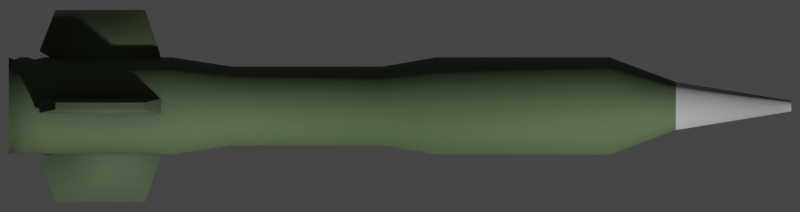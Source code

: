 # Source: Of45.blend  (saved by Blender 2.93.20; exported with 4.5.12 LTS)
import bpy
from mathutils import Matrix  # noqa: F401  (used for matrix-valued properties, if any)

bpy.ops.wm.read_factory_settings(use_empty=True)
scene = bpy.context.scene
scene.name = 'Scene'

# ---- collections
col_collection = bpy.data.collections.new('Collection'); scene.collection.children.link(col_collection)

# ---- materials (node trees are filled in below, after node groups)
mat_main = bpy.data.materials.new('Main')
mat_white = bpy.data.materials.new('White')

# ---- node groups
ng_mk48_shader = bpy.data.node_groups.new('Mk48 Shader', 'ShaderNodeTree')
_s = ng_mk48_shader.interface.new_socket(name='BSDF', in_out='OUTPUT', socket_type='NodeSocketShader')
_s = ng_mk48_shader.interface.new_socket(name='Color', in_out='INPUT', socket_type='NodeSocketColor')
_s.default_value = (0.2529, 0.2529, 0.2529, 1.0)
_s = ng_mk48_shader.interface.new_socket(name='Roughness', in_out='INPUT', socket_type='NodeSocketFloat')
_s.subtype = 'FACTOR'
_s.default_value = 0.5
_s.min_value = 0.0
_s.max_value = 1.0
_s = ng_mk48_shader.interface.new_socket(name='Metallic', in_out='INPUT', socket_type='NodeSocketFloat')
_s.subtype = 'FACTOR'
_s.default_value = 1.0
_s.min_value = 0.0
_s.max_value = 1.0
_N = ng_mk48_shader.nodes; _L = ng_mk48_shader.links
n0 = _N.new('NodeGroupOutput'); n0.name = 'Group Output'; n0.location = (421, 0)
n1 = _N.new('ShaderNodeBsdfPrincipled'); n1.name = 'Principled BSDF'; n1.location = (131, 46)
n1.distribution = 'GGX'
n1.subsurface_method = 'BURLEY'
n1.inputs[3].default_value = 1.45
n1.inputs[27].default_value = (0.0, 0.0, 0.0, 1.0)
n1.inputs[28].default_value = 1.0
n2 = _N.new('ShaderNodeAmbientOcclusion'); n2.name = 'Ambient Occlusion'; n2.location = (-85, 128)
n2.samples = 8
n3 = _N.new('ShaderNodeBevel'); n3.name = 'Bevel'; n3.location = (-265, -248)
n3.inputs[0].default_value = 0.1
n4 = _N.new('NodeGroupInput'); n4.name = 'Mk48 Shader'; n4.location = (-468, -27)
n5 = _N.new('ShaderNodeNewGeometry'); n5.name = 'Geometry'; n5.location = (-875, -245)
n6 = _N.new('ShaderNodeBump'); n6.name = 'Bump'; n6.location = (-470, -299)
n6.inputs[0].default_value = 0.01
n6.inputs[1].default_value = 1.0
n6.inputs[2].default_value = 1.0
n7 = _N.new('ShaderNodeTexNoise'); n7.name = 'Noise Texture'; n7.location = (-671, -234)
n7.inputs[2].default_value = 2.0
_L.new(n1.outputs[0], n0.inputs[0])
_L.new(n2.outputs[0], n1.inputs[0])
_L.new(n4.outputs[0], n2.inputs[0])
_L.new(n4.outputs[1], n1.inputs[2])
_L.new(n4.outputs[2], n1.inputs[1])
_L.new(n3.outputs[0], n2.inputs[2])
_L.new(n5.outputs[0], n7.inputs[0])
_L.new(n7.outputs[0], n6.inputs[3])
_L.new(n6.outputs[0], n3.inputs[1])
_L.new(n3.outputs[0], n1.inputs[5])
n0.is_active_output = True
ng_auto_smooth = bpy.data.node_groups.new('Auto Smooth', 'GeometryNodeTree')
_s = ng_auto_smooth.interface.new_socket(name='Geometry', in_out='OUTPUT', socket_type='NodeSocketGeometry')
_s = ng_auto_smooth.interface.new_socket(name='Geometry', in_out='INPUT', socket_type='NodeSocketGeometry')
_s = ng_auto_smooth.interface.new_socket(name='Angle', in_out='INPUT', socket_type='NodeSocketFloat')
_s.subtype = 'ANGLE'
_s.min_value = 0.0
_s.max_value = 3.142
ng_auto_smooth.is_modifier = True
_N = ng_auto_smooth.nodes; _L = ng_auto_smooth.links
n0 = _N.new('NodeGroupOutput'); n0.name = 'Group Output'; n0.location = (480, -100)
n1 = _N.new('NodeGroupInput'); n1.name = 'Group Input'; n1.location = (-420, -300)
n2 = _N.new('NodeGroupInput'); n2.name = 'Group Input.001'; n2.location = (-60, -100)
n3 = _N.new('GeometryNodeSetShadeSmooth'); n3.name = 'Set Shade Smooth'; n3.location = (120, -100)
n3.domain = 'EDGE'
n4 = _N.new('GeometryNodeSetShadeSmooth'); n4.name = 'Set Shade Smooth.001'; n4.location = (300, -100)
n5 = _N.new('GeometryNodeInputMeshEdgeAngle'); n5.name = 'Edge Angle'; n5.location = (-420, -220)
n6 = _N.new('GeometryNodeInputEdgeSmooth'); n6.name = 'Is Edge Smooth'; n6.location = (-60, -160)
n7 = _N.new('GeometryNodeInputShadeSmooth'); n7.name = 'Is Face Smooth'; n7.location = (-240, -340)
n8 = _N.new('FunctionNodeBooleanMath'); n8.name = 'Boolean Math'; n8.location = (-60, -220)
n9 = _N.new('FunctionNodeCompare'); n9.name = 'Compare'; n9.location = (-240, -180)
n9.operation = 'LESS_EQUAL'
_L.new(n5.outputs[0], n9.inputs[0])
_L.new(n4.outputs[0], n0.inputs[0])
_L.new(n1.outputs[1], n9.inputs[1])
_L.new(n9.outputs[0], n8.inputs[0])
_L.new(n7.outputs[0], n8.inputs[1])
_L.new(n2.outputs[0], n3.inputs[0])
_L.new(n6.outputs[0], n3.inputs[1])
_L.new(n3.outputs[0], n4.inputs[0])
_L.new(n8.outputs[0], n3.inputs[2])
n0.is_active_output = True

# ---- material node trees
mat_main.use_nodes = True; mat_main.node_tree.nodes.clear()
_N = mat_main.node_tree.nodes; _L = mat_main.node_tree.links
n0 = _N.new('ShaderNodeOutputMaterial'); n0.name = 'Material Output'; n0.location = (300, 300)
n1 = _N.new('ShaderNodeGroup'); n1.name = 'Mk48 Shader'; n1.location = (-18, 321)
n1.label = 'Mk48 Shader'
n1.node_tree = ng_mk48_shader
n1.inputs[0].default_value = (0.07247, 0.1107, 0.05044, 1.0)
n1.inputs[1].default_value = 0.7
n1.inputs[2].default_value = 0.0
_L.new(n1.outputs[0], n0.inputs[0])
n0.is_active_output = True
mat_white.use_nodes = True; mat_white.node_tree.nodes.clear()
_N = mat_white.node_tree.nodes; _L = mat_white.node_tree.links
n0 = _N.new('ShaderNodeOutputMaterial'); n0.name = 'Material Output'; n0.location = (300, 300)
n1 = _N.new('ShaderNodeGroup'); n1.name = 'Mk48 Shader'; n1.location = (-18, 321)
n1.label = 'Mk48 Shader'
n1.node_tree = ng_mk48_shader
n1.inputs[0].default_value = (0.4869, 0.4869, 0.4869, 1.0)
n1.inputs[1].default_value = 0.7
n1.inputs[2].default_value = 0.0
_L.new(n1.outputs[0], n0.inputs[0])
n0.is_active_output = True

# ---- world
world_world = bpy.data.worlds.new('World'); scene.world = world_world
world_world.use_sun_shadow = False
world_world.sun_shadow_jitter_overblur = 0.0

# ---- cameras
cam_camera = bpy.data.cameras.new('Camera')
cam_camera.type = 'ORTHO'
cam_camera.clip_end = 100.0
cam_camera.ortho_scale = 1.15
cam_camera.show_mist = True

# ---- meshes
me_cylinder = bpy.data.meshes.new('Cylinder')
me_cylinder.from_pydata([(0.0, 0.07, -0.5625), (6.588e-09, 0.007659, 0.5625), (0.01366, 0.06865, -0.5625), (0.001494, 0.007512, 0.5625), (0.02679, 0.06467, -0.5625), (0.002931, 0.007076, 0.5625), (0.03889, 0.0582, -0.5625), (0.004255, 0.006368, 0.5625), (0.0495, 0.0495, -0.5625), (0.005416, 0.005416, 0.5625), (0.0582, 0.03889, -0.5625), (0.006368, 0.004255, 0.5625), (0.06467, 0.02679, -0.5625), (0.007076, 0.002931, 0.5625), (0.06865, 0.01366, -0.5625), (0.007512, 0.001494, 0.5625), (0.07, 5.285e-09, -0.5625), (0.007659, 1.986e-08, 0.5625), (0.06865, -0.01366, -0.5625), (0.007512, -0.001494, 0.5625), (0.06467, -0.02679, -0.5625), (0.007076, -0.002931, 0.5625), (0.0582, -0.03889, -0.5625), (0.006368, -0.004255, 0.5625), (0.0495, -0.0495, -0.5625), (0.005416, -0.005416, 0.5625), (0.03889, -0.0582, -0.5625), (0.004255, -0.006368, 0.5625), (0.02679, -0.06467, -0.5625), (0.002931, -0.007076, 0.5625), (0.01366, -0.06865, -0.5625), (0.001494, -0.007512, 0.5625), (-2.281e-08, -0.07, -0.5625), (4.092e-09, -0.007659, 0.5625), (-0.01366, -0.06865, -0.5625), (-0.001494, -0.007512, 0.5625), (-0.02679, -0.06467, -0.5625), (-0.002931, -0.007076, 0.5625), (-0.03889, -0.0582, -0.5625), (-0.004255, -0.006368, 0.5625), (-0.0495, -0.0495, -0.5625), (-0.005416, -0.005416, 0.5625), (-0.0582, -0.03889, -0.5625), (-0.006368, -0.004255, 0.5625), (-0.06467, -0.02679, -0.5625), (-0.007076, -0.002931, 0.5625), (-0.06865, -0.01366, -0.5625), (-0.007512, -0.001494, 0.5625), (-0.07, 6.759e-08, -0.5625), (-0.007659, 2.668e-08, 0.5625), (-0.06865, 0.01366, -0.5625), (-0.007512, 0.001494, 0.5625), (-0.06467, 0.02679, -0.5625), (-0.007076, 0.002931, 0.5625), (-0.0582, 0.03889, -0.5625), (-0.006368, 0.004255, 0.5625), (-0.0495, 0.0495, -0.5625), (-0.005416, 0.005416, 0.5625), (-0.03889, 0.0582, -0.5625), (-0.004255, 0.006368, 0.5625), (-0.02679, 0.06467, -0.5625), (-0.002931, 0.007076, 0.5625), (-0.01366, 0.06865, -0.5625), (-0.001494, 0.007512, 0.5625), (0.0, 0.07, 0.3011), (0.01366, 0.06865, 0.3011), (0.02679, 0.06467, 0.3011), (0.03889, 0.0582, 0.3011), (0.0495, 0.0495, 0.3011), (0.0582, 0.03889, 0.3011), (0.06467, 0.02679, 0.3011), (0.06865, 0.01366, 0.3011), (0.07, 5.285e-09, 0.3011), (0.06865, -0.01366, 0.3011), (0.06467, -0.02679, 0.3011), (0.0582, -0.03889, 0.3011), (0.0495, -0.0495, 0.3011), (0.03889, -0.0582, 0.3011), (0.02679, -0.06467, 0.3011), (0.01366, -0.06865, 0.3011), (-2.281e-08, -0.07, 0.3011), (-0.01366, -0.06865, 0.3011), (-0.02679, -0.06467, 0.3011), (-0.03889, -0.0582, 0.3011), (-0.0495, -0.0495, 0.3011), (-0.0582, -0.03889, 0.3011), (-0.06467, -0.02679, 0.3011), (-0.06865, -0.01366, 0.3011), (-0.07, 6.759e-08, 0.3011), (-0.06865, 0.01366, 0.3011), (-0.06467, 0.02679, 0.3011), (-0.0582, 0.03889, 0.3011), (-0.0495, 0.0495, 0.3011), (-0.03889, 0.0582, 0.3011), (-0.02679, 0.06467, 0.3011), (-0.01366, 0.06865, 0.3011), (0.01366, 0.06865, 0.05273), (0.02679, 0.06467, 0.05273), (0.03889, 0.0582, 0.05273), (0.0495, 0.0495, 0.05273), (0.0582, 0.03889, 0.05273), (0.06467, 0.02679, 0.05273), (0.06865, 0.01366, 0.05273), (0.07, 5.285e-09, 0.05273), (0.06865, -0.01366, 0.05273), (0.06467, -0.02679, 0.05273), (0.0582, -0.03889, 0.05273), (0.0495, -0.0495, 0.05273), (0.03889, -0.0582, 0.05273), (0.02679, -0.06467, 0.05273), (0.01366, -0.06865, 0.05273), (-2.281e-08, -0.07, 0.05273), (-0.01366, -0.06865, 0.05273), (-0.02679, -0.06467, 0.05273), (-0.03889, -0.0582, 0.05273), (-0.0495, -0.0495, 0.05273), (-0.0582, -0.03889, 0.05273), (-0.06467, -0.02679, 0.05273), (-0.06865, -0.01366, 0.05273), (-0.07, 6.759e-08, 0.05273), (-0.06865, 0.01366, 0.05273), (-0.06467, 0.02679, 0.05273), (-0.0582, 0.03889, 0.05273), (-0.0495, 0.0495, 0.05273), (-0.03889, 0.0582, 0.05273), (-0.02679, 0.06467, 0.05273), (-0.01366, 0.06865, 0.05273), (0.0, 0.07, 0.05273), (0.01108, 0.05571, -0.02532), (0.02174, 0.05248, -0.02532), (0.03156, 0.04723, -0.02532), (0.04017, 0.04017, -0.02532), (0.04723, 0.03156, -0.02532), (0.05248, 0.02174, -0.02532), (0.05571, 0.01108, -0.02532), (0.0568, 8.261e-09, -0.02532), (0.05571, -0.01108, -0.02532), (0.05248, -0.02174, -0.02532), (0.04723, -0.03156, -0.02532), (0.04017, -0.04017, -0.02532), (0.03156, -0.04723, -0.02532), (0.02174, -0.05248, -0.02532), (0.01108, -0.05571, -0.02532), (-1.828e-08, -0.0568, -0.02532), (-0.01108, -0.05571, -0.02532), (-0.02174, -0.05248, -0.02532), (-0.03156, -0.04723, -0.02532), (-0.04017, -0.04017, -0.02532), (-0.04723, -0.03156, -0.02532), (-0.05248, -0.02174, -0.02532), (-0.05571, -0.01108, -0.02532), (-0.0568, 5.882e-08, -0.02532), (-0.05571, 0.01108, -0.02532), (-0.05248, 0.02174, -0.02532), (-0.04723, 0.03156, -0.02532), (-0.04017, 0.04017, -0.02532), (-0.03156, 0.04723, -0.02532), (-0.02174, 0.05248, -0.02532), (-0.01108, 0.05571, -0.02532), (2.306e-10, 0.0568, -0.02532), (0.01366, 0.06865, -0.3278), (0.02679, 0.06467, -0.3278), (0.03889, 0.0582, -0.3278), (0.0495, 0.0495, -0.3278), (0.0582, 0.03889, -0.3278), (0.06467, 0.02679, -0.3278), (0.06865, 0.01366, -0.3278), (0.07, 5.285e-09, -0.3278), (0.06865, -0.01366, -0.3278), (0.06467, -0.02679, -0.3278), (0.0582, -0.03889, -0.3278), (0.0495, -0.0495, -0.3278), (0.03889, -0.0582, -0.3278), (0.02679, -0.06467, -0.3278), (0.01366, -0.06865, -0.3278), (-2.281e-08, -0.07, -0.3278), (-0.01366, -0.06865, -0.3278), (-0.02679, -0.06467, -0.3278), (-0.03889, -0.0582, -0.3278), (-0.0495, -0.0495, -0.3278), (-0.0582, -0.03889, -0.3278), (-0.06467, -0.02679, -0.3278), (-0.06865, -0.01366, -0.3278), (-0.07, 6.759e-08, -0.3278), (-0.06865, 0.01366, -0.3278), (-0.06467, 0.02679, -0.3278), (-0.0582, 0.03889, -0.3278), (-0.0495, 0.0495, -0.3278), (-0.03889, 0.0582, -0.3278), (-0.02679, 0.06467, -0.3278), (-0.01366, 0.06865, -0.3278), (0.0, 0.07, -0.3278), (2.021e-09, 0.0568, -0.2426), (0.01108, 0.05571, -0.2426), (0.02174, 0.05248, -0.2426), (0.03156, 0.04723, -0.2426), (0.04017, 0.04017, -0.2426), (0.04723, 0.03156, -0.2426), (0.05248, 0.02174, -0.2426), (0.05571, 0.01108, -0.2426), (0.0568, 8.261e-09, -0.2426), (0.05571, -0.01108, -0.2426), (0.05248, -0.02174, -0.2426), (0.04723, -0.03156, -0.2426), (0.04017, -0.04017, -0.2426), (0.03156, -0.04723, -0.2426), (0.02174, -0.05248, -0.2426), (0.01108, -0.05571, -0.2426), (-1.649e-08, -0.0568, -0.2426), (-0.01108, -0.05571, -0.2426), (-0.02174, -0.05248, -0.2426), (-0.03156, -0.04723, -0.2426), (-0.04017, -0.04017, -0.2426), (-0.04723, -0.03156, -0.2426), (-0.05248, -0.02174, -0.2426), (-0.05571, -0.01108, -0.2426), (-0.0568, 5.882e-08, -0.2426), (-0.05571, 0.01108, -0.2426), (-0.05248, 0.02174, -0.2426), (-0.04723, 0.03156, -0.2426), (-0.04017, 0.04017, -0.2426), (-0.03156, 0.04723, -0.2426), (-0.02174, 0.05248, -0.2426), (-0.01108, 0.05571, -0.2426), (3.545e-09, 0.03452, 0.3967), (0.006734, 0.03385, 0.3967), (0.01321, 0.03189, 0.3967), (0.01918, 0.0287, 0.3967), (0.02441, 0.02441, 0.3967), (0.0287, 0.01918, 0.3967), (0.03189, 0.01321, 0.3967), (0.03385, 0.006734, 0.3967), (0.03452, 1.358e-08, 0.3967), (0.03385, -0.006734, 0.3967), (0.03189, -0.01321, 0.3967), (0.0287, -0.01918, 0.3967), (0.02441, -0.02441, 0.3967), (0.01918, -0.0287, 0.3967), (0.01321, -0.03189, 0.3967), (0.006734, -0.03385, 0.3967), (-7.702e-09, -0.03452, 0.3967), (-0.006734, -0.03385, 0.3967), (-0.01321, -0.03189, 0.3967), (-0.01918, -0.0287, 0.3967), (-0.02441, -0.02441, 0.3967), (-0.0287, -0.01918, 0.3967), (-0.03189, -0.01321, 0.3967), (-0.03385, -0.006734, 0.3967), (-0.03452, 4.43e-08, 0.3967), (-0.03385, 0.006734, 0.3967), (-0.03189, 0.01321, 0.3967), (-0.0287, 0.01918, 0.3967), (-0.02441, 0.02441, 0.3967), (-0.01918, 0.0287, 0.3967), (-0.01321, 0.03189, 0.3967), (-0.006734, 0.03385, 0.3967), (0.01366, 0.06544, -0.5551), (0.02679, 0.06164, -0.5551), (0.03889, 0.05548, -0.5551), (0.0495, 0.04718, -0.5551), (0.0582, 0.03707, -0.5551), (0.06467, 0.02553, -0.5551), (0.06865, 0.01302, -0.5551), (0.07, 6.024e-09, -0.5551), (0.06865, -0.01302, -0.5551), (0.06467, -0.02553, -0.5551), (0.0582, -0.03707, -0.5551), (0.0495, -0.04718, -0.5551), (0.03889, -0.05548, -0.5551), (0.02679, -0.06164, -0.5551), (0.01366, -0.06544, -0.5551), (-2.284e-08, -0.06672, -0.5551), (-0.01366, -0.06544, -0.5551), (-0.02679, -0.06164, -0.5551), (-0.03889, -0.05548, -0.5551), (-0.0495, -0.04718, -0.5551), (-0.0582, -0.03707, -0.5551), (-0.06467, -0.02553, -0.5551), (-0.06865, -0.01302, -0.5551), (-0.07, 6.541e-08, -0.5551), (-0.06865, 0.01302, -0.5551), (-0.06467, 0.02553, -0.5551), (-0.0582, 0.03707, -0.5551), (-0.0495, 0.04718, -0.5551), (-0.03889, 0.05548, -0.5551), (-0.02679, 0.06164, -0.5551), (-0.01366, 0.06544, -0.5551), (-3.257e-11, 0.06672, -0.5551), (3.257e-11, 0.06672, -0.5248), (0.01366, 0.06544, -0.5248), (0.02679, 0.06164, -0.5248), (0.03889, 0.05548, -0.5248), (0.0495, 0.04718, -0.5248), (0.0582, 0.03707, -0.5248), (0.06467, 0.02553, -0.5248), (0.06865, 0.01302, -0.5248), (0.07, 6.024e-09, -0.5248), (0.06865, -0.01302, -0.5248), (0.06467, -0.02553, -0.5248), (0.0582, -0.03707, -0.5248), (0.0495, -0.04718, -0.5248), (0.03889, -0.05548, -0.5248), (0.02679, -0.06164, -0.5248), (0.01366, -0.06544, -0.5248), (-2.278e-08, -0.06672, -0.5248), (-0.01366, -0.06544, -0.5248), (-0.02679, -0.06164, -0.5248), (-0.03889, -0.05548, -0.5248), (-0.0495, -0.04718, -0.5248), (-0.0582, -0.03707, -0.5248), (-0.06467, -0.02553, -0.5248), (-0.06865, -0.01302, -0.5248), (-0.07, 6.541e-08, -0.5248), (-0.06865, 0.01302, -0.5248), (-0.06467, 0.02553, -0.5248), (-0.0582, 0.03707, -0.5248), (-0.0495, 0.04718, -0.5248), (-0.03889, 0.05548, -0.5248), (-0.02679, 0.06164, -0.5248), (-0.01366, 0.06544, -0.5248), (0.01366, 0.06865, -0.5346), (0.01366, 0.06865, -0.5453), (0.02679, 0.06467, -0.5346), (0.02679, 0.06467, -0.5453), (0.03889, 0.0582, -0.5346), (0.03889, 0.0582, -0.5453), (0.0495, 0.0495, -0.5346), (0.0495, 0.0495, -0.5453), (0.0582, 0.03889, -0.5346), (0.0582, 0.03889, -0.5453), (0.06467, 0.02679, -0.5346), (0.06467, 0.02679, -0.5453), (0.06865, 0.01366, -0.5346), (0.06865, 0.01366, -0.5453), (0.07, 5.285e-09, -0.5346), (0.07, 5.285e-09, -0.5453), (0.06865, -0.01366, -0.5346), (0.06865, -0.01366, -0.5453), (0.06467, -0.02679, -0.5346), (0.06467, -0.02679, -0.5453), (0.0582, -0.03889, -0.5346), (0.0582, -0.03889, -0.5453), (0.0495, -0.0495, -0.5346), (0.0495, -0.0495, -0.5453), (0.03889, -0.0582, -0.5346), (0.03889, -0.0582, -0.5453), (0.02679, -0.06467, -0.5346), (0.02679, -0.06467, -0.5453), (0.01366, -0.06865, -0.5346), (0.01366, -0.06865, -0.5453), (-2.281e-08, -0.07, -0.5346), (-2.281e-08, -0.07, -0.5453), (-0.01366, -0.06865, -0.5346), (-0.01366, -0.06865, -0.5453), (-0.02679, -0.06467, -0.5346), (-0.02679, -0.06467, -0.5453), (-0.03889, -0.0582, -0.5346), (-0.03889, -0.0582, -0.5453), (-0.0495, -0.0495, -0.5346), (-0.0495, -0.0495, -0.5453), (-0.0582, -0.03889, -0.5346), (-0.0582, -0.03889, -0.5453), (-0.06467, -0.02679, -0.5346), (-0.06467, -0.02679, -0.5453), (-0.06865, -0.01366, -0.5346), (-0.06865, -0.01366, -0.5453), (-0.07, 6.759e-08, -0.5346), (-0.07, 6.759e-08, -0.5453), (-0.06865, 0.01366, -0.5346), (-0.06865, 0.01366, -0.5453), (-0.06467, 0.02679, -0.5346), (-0.06467, 0.02679, -0.5453), (-0.0582, 0.03889, -0.5346), (-0.0582, 0.03889, -0.5453), (-0.0495, 0.0495, -0.5346), (-0.0495, 0.0495, -0.5453), (-0.03889, 0.0582, -0.5346), (-0.03889, 0.0582, -0.5453), (-0.02679, 0.06467, -0.5346), (-0.02679, 0.06467, -0.5453), (-0.01366, 0.06865, -0.5346), (-0.01366, 0.06865, -0.5453), (0.0, 0.07, -0.5453), (0.0, 0.07, -0.5346), (0.0, 0.07, -0.5121), (0.01366, 0.06865, -0.5121), (0.02679, 0.06467, -0.5121), (0.03889, 0.0582, -0.5121), (0.0495, 0.0495, -0.5121), (0.0582, 0.03889, -0.5121), (0.06467, 0.02679, -0.5121), (0.06865, 0.01366, -0.5121), (0.07, 5.285e-09, -0.5121), (0.06865, -0.01366, -0.5121), (0.06467, -0.02679, -0.5121), (0.0582, -0.03889, -0.5121), (0.0495, -0.0495, -0.5121), (0.03889, -0.0582, -0.5121), (0.02679, -0.06467, -0.5121), (0.01366, -0.06865, -0.5121), (-2.281e-08, -0.07, -0.5121), (-0.01366, -0.06865, -0.5121), (-0.02679, -0.06467, -0.5121), (-0.03889, -0.0582, -0.5121), (-0.0495, -0.0495, -0.5121), (-0.0582, -0.03889, -0.5121), (-0.06467, -0.02679, -0.5121), (-0.06865, -0.01366, -0.5121), (-0.07, 6.759e-08, -0.5121), (-0.06865, 0.01366, -0.5121), (-0.06467, 0.02679, -0.5121), (-0.0582, 0.03889, -0.5121), (-0.0495, 0.0495, -0.5121), (-0.03889, 0.0582, -0.5121), (-0.02679, 0.06467, -0.5121), (-0.01366, 0.06865, -0.5121)], [], [(224, 1, 3, 225), (225, 3, 5, 226), (226, 5, 7, 227), (227, 7, 9, 228), (228, 9, 11, 229), (229, 11, 13, 230), (230, 13, 15, 231), (231, 15, 17, 232), (232, 17, 19, 233), (233, 19, 21, 234), (234, 21, 23, 235), (235, 23, 25, 236), (236, 25, 27, 237), (237, 27, 29, 238), (238, 29, 31, 239), (239, 31, 33, 240), (240, 33, 35, 241), (241, 35, 37, 242), (242, 37, 39, 243), (243, 39, 41, 244), (244, 41, 43, 245), (245, 43, 45, 246), (246, 45, 47, 247), (247, 47, 49, 248), (248, 49, 51, 249), (249, 51, 53, 250), (250, 53, 55, 251), (251, 55, 57, 252), (252, 57, 59, 253), (253, 59, 61, 254), (3, 1, 63, 61, 59, 57, 55, 53, 51, 49, 47, 45, 43, 41, 39, 37, 35, 33, 31, 29, 27, 25, 23, 21, 19, 17, 15, 13, 11, 9, 7, 5), (254, 61, 63, 255), (255, 63, 1, 224), (0, 2, 4, 6, 8, 10, 12, 14, 16, 18, 20, 22, 24, 26, 28, 30, 32, 34, 36, 38, 40, 42, 44, 46, 48, 50, 52, 54, 56, 58, 60, 62), (126, 95, 64, 127), (125, 94, 95, 126), (124, 93, 94, 125), (123, 92, 93, 124), (122, 91, 92, 123), (121, 90, 91, 122), (120, 89, 90, 121), (119, 88, 89, 120), (118, 87, 88, 119), (117, 86, 87, 118), (116, 85, 86, 117), (115, 84, 85, 116), (114, 83, 84, 115), (113, 82, 83, 114), (112, 81, 82, 113), (111, 80, 81, 112), (110, 79, 80, 111), (109, 78, 79, 110), (108, 77, 78, 109), (107, 76, 77, 108), (106, 75, 76, 107), (105, 74, 75, 106), (104, 73, 74, 105), (103, 72, 73, 104), (102, 71, 72, 103), (101, 70, 71, 102), (100, 69, 70, 101), (99, 68, 69, 100), (98, 67, 68, 99), (97, 66, 67, 98), (96, 65, 66, 97), (127, 64, 65, 96), (159, 127, 96, 128), (128, 96, 97, 129), (129, 97, 98, 130), (130, 98, 99, 131), (131, 99, 100, 132), (132, 100, 101, 133), (133, 101, 102, 134), (134, 102, 103, 135), (135, 103, 104, 136), (136, 104, 105, 137), (137, 105, 106, 138), (138, 106, 107, 139), (139, 107, 108, 140), (140, 108, 109, 141), (141, 109, 110, 142), (142, 110, 111, 143), (143, 111, 112, 144), (144, 112, 113, 145), (145, 113, 114, 146), (146, 114, 115, 147), (147, 115, 116, 148), (148, 116, 117, 149), (149, 117, 118, 150), (150, 118, 119, 151), (151, 119, 120, 152), (152, 120, 121, 153), (153, 121, 122, 154), (154, 122, 123, 155), (155, 123, 124, 156), (156, 124, 125, 157), (157, 125, 126, 158), (158, 126, 127, 159), (223, 158, 159, 192), (222, 157, 158, 223), (221, 156, 157, 222), (220, 155, 156, 221), (219, 154, 155, 220), (218, 153, 154, 219), (217, 152, 153, 218), (216, 151, 152, 217), (215, 150, 151, 216), (214, 149, 150, 215), (213, 148, 149, 214), (212, 147, 148, 213), (211, 146, 147, 212), (210, 145, 146, 211), (209, 144, 145, 210), (208, 143, 144, 209), (207, 142, 143, 208), (206, 141, 142, 207), (205, 140, 141, 206), (204, 139, 140, 205), (203, 138, 139, 204), (202, 137, 138, 203), (201, 136, 137, 202), (200, 135, 136, 201), (199, 134, 135, 200), (198, 133, 134, 199), (197, 132, 133, 198), (196, 131, 132, 197), (195, 130, 131, 196), (194, 129, 130, 195), (193, 128, 129, 194), (192, 159, 128, 193), (384, 191, 160, 385), (385, 160, 161, 386), (386, 161, 162, 387), (387, 162, 163, 388), (388, 163, 164, 389), (389, 164, 165, 390), (390, 165, 166, 391), (391, 166, 167, 392), (392, 167, 168, 393), (393, 168, 169, 394), (394, 169, 170, 395), (395, 170, 171, 396), (396, 171, 172, 397), (397, 172, 173, 398), (398, 173, 174, 399), (399, 174, 175, 400), (400, 175, 176, 401), (401, 176, 177, 402), (402, 177, 178, 403), (403, 178, 179, 404), (404, 179, 180, 405), (405, 180, 181, 406), (406, 181, 182, 407), (407, 182, 183, 408), (408, 183, 184, 409), (409, 184, 185, 410), (410, 185, 186, 411), (411, 186, 187, 412), (412, 187, 188, 413), (413, 188, 189, 414), (414, 189, 190, 415), (415, 190, 191, 384), (191, 192, 193, 160), (160, 193, 194, 161), (161, 194, 195, 162), (162, 195, 196, 163), (163, 196, 197, 164), (164, 197, 198, 165), (165, 198, 199, 166), (166, 199, 200, 167), (167, 200, 201, 168), (168, 201, 202, 169), (169, 202, 203, 170), (170, 203, 204, 171), (171, 204, 205, 172), (172, 205, 206, 173), (173, 206, 207, 174), (174, 207, 208, 175), (175, 208, 209, 176), (176, 209, 210, 177), (177, 210, 211, 178), (178, 211, 212, 179), (179, 212, 213, 180), (180, 213, 214, 181), (181, 214, 215, 182), (182, 215, 216, 183), (183, 216, 217, 184), (184, 217, 218, 185), (185, 218, 219, 186), (186, 219, 220, 187), (187, 220, 221, 188), (188, 221, 222, 189), (189, 222, 223, 190), (190, 223, 192, 191), (95, 255, 224, 64), (94, 254, 255, 95), (93, 253, 254, 94), (92, 252, 253, 93), (91, 251, 252, 92), (90, 250, 251, 91), (89, 249, 250, 90), (88, 248, 249, 89), (87, 247, 248, 88), (86, 246, 247, 87), (85, 245, 246, 86), (84, 244, 245, 85), (83, 243, 244, 84), (82, 242, 243, 83), (81, 241, 242, 82), (80, 240, 241, 81), (79, 239, 240, 80), (78, 238, 239, 79), (77, 237, 238, 78), (76, 236, 237, 77), (75, 235, 236, 76), (74, 234, 235, 75), (73, 233, 234, 74), (72, 232, 233, 73), (71, 231, 232, 72), (70, 230, 231, 71), (69, 229, 230, 70), (68, 228, 229, 69), (67, 227, 228, 68), (66, 226, 227, 67), (65, 225, 226, 66), (64, 224, 225, 65), (62, 286, 287, 0), (60, 285, 286, 62), (58, 284, 285, 60), (56, 283, 284, 58), (54, 282, 283, 56), (52, 281, 282, 54), (50, 280, 281, 52), (48, 279, 280, 50), (46, 278, 279, 48), (44, 277, 278, 46), (42, 276, 277, 44), (40, 275, 276, 42), (38, 274, 275, 40), (36, 273, 274, 38), (34, 272, 273, 36), (32, 271, 272, 34), (30, 270, 271, 32), (28, 269, 270, 30), (26, 268, 269, 28), (24, 267, 268, 26), (22, 266, 267, 24), (20, 265, 266, 22), (18, 264, 265, 20), (16, 263, 264, 18), (14, 262, 263, 16), (12, 261, 262, 14), (10, 260, 261, 12), (8, 259, 260, 10), (6, 258, 259, 8), (4, 257, 258, 6), (2, 256, 257, 4), (0, 287, 256, 2), (380, 319, 288, 383), (378, 318, 319, 380), (376, 317, 318, 378), (374, 316, 317, 376), (372, 315, 316, 374), (370, 314, 315, 372), (368, 313, 314, 370), (366, 312, 313, 368), (364, 311, 312, 366), (362, 310, 311, 364), (360, 309, 310, 362), (358, 308, 309, 360), (356, 307, 308, 358), (354, 306, 307, 356), (352, 305, 306, 354), (350, 304, 305, 352), (348, 303, 304, 350), (346, 302, 303, 348), (344, 301, 302, 346), (342, 300, 301, 344), (340, 299, 300, 342), (338, 298, 299, 340), (336, 297, 298, 338), (334, 296, 297, 336), (332, 295, 296, 334), (330, 294, 295, 332), (328, 293, 294, 330), (326, 292, 293, 328), (324, 291, 292, 326), (322, 290, 291, 324), (320, 289, 290, 322), (383, 288, 289, 320), (287, 382, 321, 256), (382, 383, 320, 321), (256, 321, 323, 257), (321, 320, 322, 323), (257, 323, 325, 258), (323, 322, 324, 325), (258, 325, 327, 259), (325, 324, 326, 327), (259, 327, 329, 260), (327, 326, 328, 329), (260, 329, 331, 261), (329, 328, 330, 331), (261, 331, 333, 262), (331, 330, 332, 333), (262, 333, 335, 263), (333, 332, 334, 335), (263, 335, 337, 264), (335, 334, 336, 337), (264, 337, 339, 265), (337, 336, 338, 339), (265, 339, 341, 266), (339, 338, 340, 341), (266, 341, 343, 267), (341, 340, 342, 343), (267, 343, 345, 268), (343, 342, 344, 345), (268, 345, 347, 269), (345, 344, 346, 347), (269, 347, 349, 270), (347, 346, 348, 349), (270, 349, 351, 271), (349, 348, 350, 351), (271, 351, 353, 272), (351, 350, 352, 353), (272, 353, 355, 273), (353, 352, 354, 355), (273, 355, 357, 274), (355, 354, 356, 357), (274, 357, 359, 275), (357, 356, 358, 359), (275, 359, 361, 276), (359, 358, 360, 361), (276, 361, 363, 277), (361, 360, 362, 363), (277, 363, 365, 278), (363, 362, 364, 365), (278, 365, 367, 279), (365, 364, 366, 367), (279, 367, 369, 280), (367, 366, 368, 369), (280, 369, 371, 281), (369, 368, 370, 371), (281, 371, 373, 282), (371, 370, 372, 373), (282, 373, 375, 283), (373, 372, 374, 375), (283, 375, 377, 284), (375, 374, 376, 377), (284, 377, 379, 285), (377, 376, 378, 379), (285, 379, 381, 286), (379, 378, 380, 381), (286, 381, 382, 287), (381, 380, 383, 382), (319, 415, 384, 288), (318, 414, 415, 319), (317, 413, 414, 318), (316, 412, 413, 317), (315, 411, 412, 316), (314, 410, 411, 315), (313, 409, 410, 314), (312, 408, 409, 313), (311, 407, 408, 312), (310, 406, 407, 311), (309, 405, 406, 310), (308, 404, 405, 309), (307, 403, 404, 308), (306, 402, 403, 307), (305, 401, 402, 306), (304, 400, 401, 305), (303, 399, 400, 304), (302, 398, 399, 303), (301, 397, 398, 302), (300, 396, 397, 301), (299, 395, 396, 300), (298, 394, 395, 299), (297, 393, 394, 298), (296, 392, 393, 297), (295, 391, 392, 296), (294, 390, 391, 295), (293, 389, 390, 294), (292, 388, 389, 293), (291, 387, 388, 292), (290, 386, 387, 291), (289, 385, 386, 290), (288, 384, 385, 289)])
me_cylinder.polygons.foreach_set('use_smooth', [True] * 386)
me_cylinder.polygons.foreach_set('material_index', [1, 1, 1, 1, 1, 1, 1, 1, 1, 1, 1, 1, 1, 1, 1, 1, 1, 1, 1, 1, 1, 1, 1, 1, 1, 1, 1, 1, 1, 1, 1, 1, 1, 0, 0, 0, 0, 0, 0, 0, 0, 0, 0, 0, 0, 0, 0, 0, 0, 0, 0, 0, 0, 0, 0, 0, 0, 0, 0, 0, 0, 0, 0, 0, 0, 0, 0, 0, 0, 0, 0, 0, 0, 0, 0, 0, 0, 0, 0, 0, 0, 0, 0, 0, 0, 0, 0, 0, 0, 0, 0, 0, 0, 0, 0, 0, 0, 0, 0, 0, 0, 0, 0, 0, 0, 0, 0, 0, 0, 0, 0, 0, 0, 0, 0, 0, 0, 0, 0, 0, 0, 0, 0, 0, 0, 0, 0, 0, 0, 0, 0, 0, 0, 0, 0, 0, 0, 0, 0, 0, 0, 0, 0, 0, 0, 0, 0, 0, 0, 0, 0, 0, 0, 0, 0, 0, 0, 0, 0, 0, 0, 0, 0, 0, 0, 0, 0, 0, 0, 0, 0, 0, 0, 0, 0, 0, 0, 0, 0, 0, 0, 0, 0, 0, 0, 0, 0, 0, 0, 0, 0, 0, 0, 0, 0, 0, 0, 0, 0, 0, 0, 0, 0, 0, 0, 0, 0, 0, 0, 0, 0, 0, 0, 0, 0, 0, 0, 0, 0, 0, 0, 0, 0, 0, 0, 0, 0, 0, 0, 0, 0, 0, 0, 0, 0, 0, 0, 0, 0, 0, 0, 0, 0, 0, 0, 0, 0, 0, 0, 0, 0, 0, 0, 0, 0, 0, 0, 0, 0, 0, 0, 0, 0, 0, 0, 0, 0, 0, 0, 0, 0, 0, 0, 0, 0, 0, 0, 0, 0, 0, 0, 0, 0, 0, 0, 0, 0, 0, 0, 0, 0, 0, 0, 0, 0, 0, 0, 0, 0, 0, 0, 0, 0, 0, 0, 0, 0, 0, 0, 0, 0, 0, 0, 0, 0, 0, 0, 0, 0, 0, 0, 0, 0, 0, 0, 0, 0, 0, 0, 0, 0, 0, 0, 0, 0, 0, 0, 0, 0, 0, 0, 0, 0, 0, 0, 0, 0, 0, 0, 0, 0, 0, 0, 0, 0, 0, 0, 0, 0, 0, 0, 0, 0, 0, 0, 0, 0, 0, 0, 0, 0, 0, 0, 0, 0, 0, 0, 0, 0, 0, 0, 0, 0, 0, 0, 0])
_uv = me_cylinder.uv_layers.new(name='UVMap')
_uv.uv.foreach_set('vector', [1.0, 0.9263, 1.0, 1.0, 0.9688, 1.0, 0.9688, 0.9263, 0.9688, 0.9263, 0.9688, 1.0, 0.9375, 1.0, 0.9375, 0.9263, 0.9375, 0.9263, 0.9375, 1.0, 0.9062, 1.0, 0.9062, 0.9263, 0.9062, 0.9263, 0.9062, 1.0, 0.875, 1.0, 0.875, 0.9263, 0.875, 0.9263, 0.875, 1.0, 0.8438, 1.0, 0.8438, 0.9263, 0.8438, 0.9263, 0.8438, 1.0, 0.8125, 1.0, 0.8125, 0.9263, 0.8125, 0.9263, 0.8125, 1.0, 0.7812, 1.0, 0.7812, 0.9263, 0.7812, 0.9263, 0.7812, 1.0, 0.75, 1.0, 0.75, 0.9263, 0.75, 0.9263, 0.75, 1.0, 0.7188, 1.0, 0.7188, 0.9263, 0.7188, 0.9263, 0.7188, 1.0, 0.6875, 1.0, 0.6875, 0.9263, 0.6875, 0.9263, 0.6875, 1.0, 0.6562, 1.0, 0.6562, 0.9263, 0.6562, 0.9263, 0.6562, 1.0, 0.625, 1.0, 0.625, 0.9263, 0.625, 0.9263, 0.625, 1.0, 0.5938, 1.0, 0.5938, 0.9263, 0.5938, 0.9263, 0.5938, 1.0, 0.5625, 1.0, 0.5625, 0.9263, 0.5625, 0.9263, 0.5625, 1.0, 0.5312, 1.0, 0.5312, 0.9263, 0.5312, 0.9263, 0.5312, 1.0, 0.5, 1.0, 0.5, 0.9263, 0.5, 0.9263, 0.5, 1.0, 0.4688, 1.0, 0.4688, 0.9263, 0.4688, 0.9263, 0.4688, 1.0, 0.4375, 1.0, 0.4375, 0.9263, 0.4375, 0.9263, 0.4375, 1.0, 0.4062, 1.0, 0.4062, 0.9263, 0.4062, 0.9263, 0.4062, 1.0, 0.375, 1.0, 0.375, 0.9263, 0.375, 0.9263, 0.375, 1.0, 0.3438, 1.0, 0.3438, 0.9263, 0.3438, 0.9263, 0.3438, 1.0, 0.3125, 1.0, 0.3125, 0.9263, 0.3125, 0.9263, 0.3125, 1.0, 0.2812, 1.0, 0.2812, 0.9263, 0.2812, 0.9263, 0.2812, 1.0, 0.25, 1.0, 0.25, 0.9263, 0.25, 0.9263, 0.25, 1.0, 0.2188, 1.0, 0.2188, 0.9263, 0.2188, 0.9263, 0.2188, 1.0, 0.1875, 1.0, 0.1875, 0.9263, 0.1875, 0.9263, 0.1875, 1.0, 0.1562, 1.0, 0.1562, 0.9263, 0.1562, 0.9263, 0.1562, 1.0, 0.125, 1.0, 0.125, 0.9263, 0.125, 0.9263, 0.125, 1.0, 0.09375, 1.0, 0.09375, 0.9263, 0.09375, 0.9263, 0.09375, 1.0, 0.0625, 1.0, 0.0625, 0.9263, 0.2968, 0.4854, 0.25, 0.49, 0.2032, 0.4854, 0.1582, 0.4717, 0.1167, 0.4496, 0.08029, 0.4197, 0.05045, 0.3833, 0.02827, 0.3418, 0.01461, 0.2968, 0.01, 0.25, 0.01461, 0.2032, 0.02827, 0.1582, 0.05045, 0.1167, 0.08029, 0.08029, 0.1167, 0.05045, 0.1582, 0.02827, 0.2032, 0.01461, 0.25, 0.01, 0.2968, 0.01461, 0.3418, 0.02827, 0.3833, 0.05045, 0.4197, 0.08029, 0.4496, 0.1167, 0.4717, 0.1582, 0.4854, 0.2032, 0.49, 0.25, 0.4854, 0.2968, 0.4717, 0.3418, 0.4496, 0.3833, 0.4197, 0.4197, 0.3833, 0.4496, 0.3418, 0.4717, 0.0625, 0.9263, 0.0625, 1.0, 0.03125, 1.0, 0.03125, 0.9263, 0.03125, 0.9263, 0.03125, 1.0, 0.0, 1.0, 0.0, 0.9263, 0.75, 0.49, 0.7968, 0.4854, 0.8418, 0.4717, 0.8833, 0.4496, 0.9197, 0.4197, 0.9496, 0.3833, 0.9717, 0.3418, 0.9854, 0.2968, 0.99, 0.25, 0.9854, 0.2032, 0.9717, 0.1582, 0.9496, 0.1167, 0.9197, 0.08029, 0.8833, 0.05045, 0.8418, 0.02827, 0.7968, 0.01461, 0.75, 0.01, 0.7032, 0.01461, 0.6582, 0.02827, 0.6167, 0.05045, 0.5803, 0.08029, 0.5504, 0.1167, 0.5283, 0.1582, 0.5146, 0.2032, 0.51, 0.25, 0.5146, 0.2968, 0.5283, 0.3418, 0.5504, 0.3833, 0.5803, 0.4197, 0.6167, 0.4496, 0.6582, 0.4717, 0.7032, 0.4854, 0.03125, 0.7734, 0.03125, 0.8838, 0.0, 0.8838, 0.0, 0.7734, 0.0625, 0.7734, 0.0625, 0.8838, 0.03125, 0.8838, 0.03125, 0.7734, 0.09375, 0.7734, 0.09375, 0.8838, 0.0625, 0.8838, 0.0625, 0.7734, 0.125, 0.7734, 0.125, 0.8838, 0.09375, 0.8838, 0.09375, 0.7734, 0.1562, 0.7734, 0.1562, 0.8838, 0.125, 0.8838, 0.125, 0.7734, 0.1875, 0.7734, 0.1875, 0.8838, 0.1562, 0.8838, 0.1562, 0.7734, 0.2188, 0.7734, 0.2188, 0.8838, 0.1875, 0.8838, 0.1875, 0.7734, 0.25, 0.7734, 0.25, 0.8838, 0.2188, 0.8838, 0.2188, 0.7734, 0.2812, 0.7734, 0.2812, 0.8838, 0.25, 0.8838, 0.25, 0.7734, 0.3125, 0.7734, 0.3125, 0.8838, 0.2812, 0.8838, 0.2812, 0.7734, 0.3438, 0.7734, 0.3438, 0.8838, 0.3125, 0.8838, 0.3125, 0.7734, 0.375, 0.7734, 0.375, 0.8838, 0.3438, 0.8838, 0.3438, 0.7734, 0.4062, 0.7734, 0.4062, 0.8838, 0.375, 0.8838, 0.375, 0.7734, 0.4375, 0.7734, 0.4375, 0.8838, 0.4062, 0.8838, 0.4062, 0.7734, 0.4688, 0.7734, 0.4688, 0.8838, 0.4375, 0.8838, 0.4375, 0.7734, 0.5, 0.7734, 0.5, 0.8838, 0.4688, 0.8838, 0.4688, 0.7734, 0.5312, 0.7734, 0.5312, 0.8838, 0.5, 0.8838, 0.5, 0.7734, 0.5625, 0.7734, 0.5625, 0.8838, 0.5312, 0.8838, 0.5312, 0.7734, 0.5938, 0.7734, 0.5938, 0.8838, 0.5625, 0.8838, 0.5625, 0.7734, 0.625, 0.7734, 0.625, 0.8838, 0.5938, 0.8838, 0.5938, 0.7734, 0.6562, 0.7734, 0.6562, 0.8838, 0.625, 0.8838, 0.625, 0.7734, 0.6875, 0.7734, 0.6875, 0.8838, 0.6562, 0.8838, 0.6562, 0.7734, 0.7188, 0.7734, 0.7188, 0.8838, 0.6875, 0.8838, 0.6875, 0.7734, 0.75, 0.7734, 0.75, 0.8838, 0.7188, 0.8838, 0.7188, 0.7734, 0.7812, 0.7734, 0.7812, 0.8838, 0.75, 0.8838, 0.75, 0.7734, 0.8125, 0.7734, 0.8125, 0.8838, 0.7812, 0.8838, 0.7812, 0.7734, 0.8438, 0.7734, 0.8438, 0.8838, 0.8125, 0.8838, 0.8125, 0.7734, 0.875, 0.7734, 0.875, 0.8838, 0.8438, 0.8838, 0.8438, 0.7734, 0.9062, 0.7734, 0.9062, 0.8838, 0.875, 0.8838, 0.875, 0.7734, 0.9375, 0.7734, 0.9375, 0.8838, 0.9062, 0.8838, 0.9062, 0.7734, 0.9688, 0.7734, 0.9688, 0.8838, 0.9375, 0.8838, 0.9375, 0.7734, 1.0, 0.7734, 1.0, 0.8838, 0.9688, 0.8838, 0.9688, 0.7734, 1.0, 0.7387, 1.0, 0.7734, 0.9688, 0.7734, 0.9688, 0.7387, 0.9688, 0.7387, 0.9688, 0.7734, 0.9375, 0.7734, 0.9375, 0.7387, 0.9375, 0.7387, 0.9375, 0.7734, 0.9062, 0.7734, 0.9062, 0.7387, 0.9062, 0.7387, 0.9062, 0.7734, 0.875, 0.7734, 0.875, 0.7387, 0.875, 0.7387, 0.875, 0.7734, 0.8438, 0.7734, 0.8438, 0.7387, 0.8438, 0.7387, 0.8438, 0.7734, 0.8125, 0.7734, 0.8125, 0.7387, 0.8125, 0.7387, 0.8125, 0.7734, 0.7812, 0.7734, 0.7812, 0.7387, 0.7812, 0.7387, 0.7812, 0.7734, 0.75, 0.7734, 0.75, 0.7387, 0.75, 0.7387, 0.75, 0.7734, 0.7188, 0.7734, 0.7188, 0.7387, 0.7188, 0.7387, 0.7188, 0.7734, 0.6875, 0.7734, 0.6875, 0.7387, 0.6875, 0.7387, 0.6875, 0.7734, 0.6562, 0.7734, 0.6562, 0.7387, 0.6562, 0.7387, 0.6562, 0.7734, 0.625, 0.7734, 0.625, 0.7387, 0.625, 0.7387, 0.625, 0.7734, 0.5938, 0.7734, 0.5938, 0.7387, 0.5938, 0.7387, 0.5938, 0.7734, 0.5625, 0.7734, 0.5625, 0.7387, 0.5625, 0.7387, 0.5625, 0.7734, 0.5312, 0.7734, 0.5312, 0.7387, 0.5312, 0.7387, 0.5312, 0.7734, 0.5, 0.7734, 0.5, 0.7387, 0.5, 0.7387, 0.5, 0.7734, 0.4688, 0.7734, 0.4688, 0.7387, 0.4688, 0.7387, 0.4688, 0.7734, 0.4375, 0.7734, 0.4375, 0.7387, 0.4375, 0.7387, 0.4375, 0.7734, 0.4062, 0.7734, 0.4062, 0.7387, 0.4062, 0.7387, 0.4062, 0.7734, 0.375, 0.7734, 0.375, 0.7387, 0.375, 0.7387, 0.375, 0.7734, 0.3438, 0.7734, 0.3438, 0.7387, 0.3438, 0.7387, 0.3438, 0.7734, 0.3125, 0.7734, 0.3125, 0.7387, 0.3125, 0.7387, 0.3125, 0.7734, 0.2812, 0.7734, 0.2812, 0.7387, 0.2812, 0.7387, 0.2812, 0.7734, 0.25, 0.7734, 0.25, 0.7387, 0.25, 0.7387, 0.25, 0.7734, 0.2188, 0.7734, 0.2188, 0.7387, 0.2188, 0.7387, 0.2188, 0.7734, 0.1875, 0.7734, 0.1875, 0.7387, 0.1875, 0.7387, 0.1875, 0.7734, 0.1562, 0.7734, 0.1562, 0.7387, 0.1562, 0.7387, 0.1562, 0.7734, 0.125, 0.7734, 0.125, 0.7387, 0.125, 0.7387, 0.125, 0.7734, 0.09375, 0.7734, 0.09375, 0.7387, 0.09375, 0.7387, 0.09375, 0.7734, 0.0625, 0.7734, 0.0625, 0.7387, 0.0625, 0.7387, 0.0625, 0.7734, 0.03125, 0.7734, 0.03125, 0.7387, 0.03125, 0.7387, 0.03125, 0.7734, 0.0, 0.7734, 0.0, 0.7387, 0.03125, 0.6422, 0.03125, 0.7387, 0.0, 0.7387, 0.0, 0.6422, 0.0625, 0.6422, 0.0625, 0.7387, 0.03125, 0.7387, 0.03125, 0.6422, 0.09375, 0.6422, 0.09375, 0.7387, 0.0625, 0.7387, 0.0625, 0.6422, 0.125, 0.6422, 0.125, 0.7387, 0.09375, 0.7387, 0.09375, 0.6422, 0.1562, 0.6422, 0.1562, 0.7387, 0.125, 0.7387, 0.125, 0.6422, 0.1875, 0.6422, 0.1875, 0.7387, 0.1562, 0.7387, 0.1562, 0.6422, 0.2188, 0.6422, 0.2188, 0.7387, 0.1875, 0.7387, 0.1875, 0.6422, 0.25, 0.6422, 0.25, 0.7387, 0.2188, 0.7387, 0.2188, 0.6422, 0.2812, 0.6422, 0.2812, 0.7387, 0.25, 0.7387, 0.25, 0.6422, 0.3125, 0.6422, 0.3125, 0.7387, 0.2812, 0.7387, 0.2812, 0.6422, 0.3438, 0.6422, 0.3438, 0.7387, 0.3125, 0.7387, 0.3125, 0.6422, 0.375, 0.6422, 0.375, 0.7387, 0.3438, 0.7387, 0.3438, 0.6422, 0.4062, 0.6422, 0.4062, 0.7387, 0.375, 0.7387, 0.375, 0.6422, 0.4375, 0.6422, 0.4375, 0.7387, 0.4062, 0.7387, 0.4062, 0.6422, 0.4688, 0.6422, 0.4688, 0.7387, 0.4375, 0.7387, 0.4375, 0.6422, 0.5, 0.6422, 0.5, 0.7387, 0.4688, 0.7387, 0.4688, 0.6422, 0.5312, 0.6422, 0.5312, 0.7387, 0.5, 0.7387, 0.5, 0.6422, 0.5625, 0.6422, 0.5625, 0.7387, 0.5312, 0.7387, 0.5312, 0.6422, 0.5938, 0.6422, 0.5938, 0.7387, 0.5625, 0.7387, 0.5625, 0.6422, 0.625, 0.6422, 0.625, 0.7387, 0.5938, 0.7387, 0.5938, 0.6422, 0.6562, 0.6422, 0.6562, 0.7387, 0.625, 0.7387, 0.625, 0.6422, 0.6875, 0.6422, 0.6875, 0.7387, 0.6562, 0.7387, 0.6562, 0.6422, 0.7188, 0.6422, 0.7188, 0.7387, 0.6875, 0.7387, 0.6875, 0.6422, 0.75, 0.6422, 0.75, 0.7387, 0.7188, 0.7387, 0.7188, 0.6422, 0.7812, 0.6422, 0.7812, 0.7387, 0.75, 0.7387, 0.75, 0.6422, 0.8125, 0.6422, 0.8125, 0.7387, 0.7812, 0.7387, 0.7812, 0.6422, 0.8438, 0.6422, 0.8438, 0.7387, 0.8125, 0.7387, 0.8125, 0.6422, 0.875, 0.6422, 0.875, 0.7387, 0.8438, 0.7387, 0.8438, 0.6422, 0.9062, 0.6422, 0.9062, 0.7387, 0.875, 0.7387, 0.875, 0.6422, 0.9375, 0.6422, 0.9375, 0.7387, 0.9062, 0.7387, 0.9062, 0.6422, 0.9688, 0.6422, 0.9688, 0.7387, 0.9375, 0.7387, 0.9375, 0.6422, 1.0, 0.6422, 1.0, 0.7387, 0.9688, 0.7387, 0.9688, 0.6422, 1.0, 0.5224, 1.0, 0.6043, 0.9688, 0.6043, 0.9688, 0.5224, 0.9688, 0.5224, 0.9688, 0.6043, 0.9375, 0.6043, 0.9375, 0.5224, 0.9375, 0.5224, 0.9375, 0.6043, 0.9062, 0.6043, 0.9062, 0.5224, 0.9062, 0.5224, 0.9062, 0.6043, 0.875, 0.6043, 0.875, 0.5224, 0.875, 0.5224, 0.875, 0.6043, 0.8438, 0.6043, 0.8438, 0.5224, 0.8438, 0.5224, 0.8438, 0.6043, 0.8125, 0.6043, 0.8125, 0.5224, 0.8125, 0.5224, 0.8125, 0.6043, 0.7812, 0.6043, 0.7812, 0.5224, 0.7812, 0.5224, 0.7812, 0.6043, 0.75, 0.6043, 0.75, 0.5224, 0.75, 0.5224, 0.75, 0.6043, 0.7188, 0.6043, 0.7188, 0.5224, 0.7188, 0.5224, 0.7188, 0.6043, 0.6875, 0.6043, 0.6875, 0.5224, 0.6875, 0.5224, 0.6875, 0.6043, 0.6562, 0.6043, 0.6562, 0.5224, 0.6562, 0.5224, 0.6562, 0.6043, 0.625, 0.6043, 0.625, 0.5224, 0.625, 0.5224, 0.625, 0.6043, 0.5938, 0.6043, 0.5938, 0.5224, 0.5938, 0.5224, 0.5938, 0.6043, 0.5625, 0.6043, 0.5625, 0.5224, 0.5625, 0.5224, 0.5625, 0.6043, 0.5312, 0.6043, 0.5312, 0.5224, 0.5312, 0.5224, 0.5312, 0.6043, 0.5, 0.6043, 0.5, 0.5224, 0.5, 0.5224, 0.5, 0.6043, 0.4688, 0.6043, 0.4688, 0.5224, 0.4688, 0.5224, 0.4688, 0.6043, 0.4375, 0.6043, 0.4375, 0.5224, 0.4375, 0.5224, 0.4375, 0.6043, 0.4062, 0.6043, 0.4062, 0.5224, 0.4062, 0.5224, 0.4062, 0.6043, 0.375, 0.6043, 0.375, 0.5224, 0.375, 0.5224, 0.375, 0.6043, 0.3438, 0.6043, 0.3438, 0.5224, 0.3438, 0.5224, 0.3438, 0.6043, 0.3125, 0.6043, 0.3125, 0.5224, 0.3125, 0.5224, 0.3125, 0.6043, 0.2812, 0.6043, 0.2812, 0.5224, 0.2812, 0.5224, 0.2812, 0.6043, 0.25, 0.6043, 0.25, 0.5224, 0.25, 0.5224, 0.25, 0.6043, 0.2188, 0.6043, 0.2188, 0.5224, 0.2188, 0.5224, 0.2188, 0.6043, 0.1875, 0.6043, 0.1875, 0.5224, 0.1875, 0.5224, 0.1875, 0.6043, 0.1562, 0.6043, 0.1562, 0.5224, 0.1562, 0.5224, 0.1562, 0.6043, 0.125, 0.6043, 0.125, 0.5224, 0.125, 0.5224, 0.125, 0.6043, 0.09375, 0.6043, 0.09375, 0.5224, 0.09375, 0.5224, 0.09375, 0.6043, 0.0625, 0.6043, 0.0625, 0.5224, 0.0625, 0.5224, 0.0625, 0.6043, 0.03125, 0.6043, 0.03125, 0.5224, 0.03125, 0.5224, 0.03125, 0.6043, 0.0, 0.6043, 0.0, 0.5224, 1.0, 0.6043, 1.0, 0.6422, 0.9688, 0.6422, 0.9688, 0.6043, 0.9688, 0.6043, 0.9688, 0.6422, 0.9375, 0.6422, 0.9375, 0.6043, 0.9375, 0.6043, 0.9375, 0.6422, 0.9062, 0.6422, 0.9062, 0.6043, 0.9062, 0.6043, 0.9062, 0.6422, 0.875, 0.6422, 0.875, 0.6043, 0.875, 0.6043, 0.875, 0.6422, 0.8438, 0.6422, 0.8438, 0.6043, 0.8438, 0.6043, 0.8438, 0.6422, 0.8125, 0.6422, 0.8125, 0.6043, 0.8125, 0.6043, 0.8125, 0.6422, 0.7812, 0.6422, 0.7812, 0.6043, 0.7812, 0.6043, 0.7812, 0.6422, 0.75, 0.6422, 0.75, 0.6043, 0.75, 0.6043, 0.75, 0.6422, 0.7188, 0.6422, 0.7188, 0.6043, 0.7188, 0.6043, 0.7188, 0.6422, 0.6875, 0.6422, 0.6875, 0.6043, 0.6875, 0.6043, 0.6875, 0.6422, 0.6562, 0.6422, 0.6562, 0.6043, 0.6562, 0.6043, 0.6562, 0.6422, 0.625, 0.6422, 0.625, 0.6043, 0.625, 0.6043, 0.625, 0.6422, 0.5938, 0.6422, 0.5938, 0.6043, 0.5938, 0.6043, 0.5938, 0.6422, 0.5625, 0.6422, 0.5625, 0.6043, 0.5625, 0.6043, 0.5625, 0.6422, 0.5312, 0.6422, 0.5312, 0.6043, 0.5312, 0.6043, 0.5312, 0.6422, 0.5, 0.6422, 0.5, 0.6043, 0.5, 0.6043, 0.5, 0.6422, 0.4688, 0.6422, 0.4688, 0.6043, 0.4688, 0.6043, 0.4688, 0.6422, 0.4375, 0.6422, 0.4375, 0.6043, 0.4375, 0.6043, 0.4375, 0.6422, 0.4062, 0.6422, 0.4062, 0.6043, 0.4062, 0.6043, 0.4062, 0.6422, 0.375, 0.6422, 0.375, 0.6043, 0.375, 0.6043, 0.375, 0.6422, 0.3438, 0.6422, 0.3438, 0.6043, 0.3438, 0.6043, 0.3438, 0.6422, 0.3125, 0.6422, 0.3125, 0.6043, 0.3125, 0.6043, 0.3125, 0.6422, 0.2812, 0.6422, 0.2812, 0.6043, 0.2812, 0.6043, 0.2812, 0.6422, 0.25, 0.6422, 0.25, 0.6043, 0.25, 0.6043, 0.25, 0.6422, 0.2188, 0.6422, 0.2188, 0.6043, 0.2188, 0.6043, 0.2188, 0.6422, 0.1875, 0.6422, 0.1875, 0.6043, 0.1875, 0.6043, 0.1875, 0.6422, 0.1562, 0.6422, 0.1562, 0.6043, 0.1562, 0.6043, 0.1562, 0.6422, 0.125, 0.6422, 0.125, 0.6043, 0.125, 0.6043, 0.125, 0.6422, 0.09375, 0.6422, 0.09375, 0.6043, 0.09375, 0.6043, 0.09375, 0.6422, 0.0625, 0.6422, 0.0625, 0.6043, 0.0625, 0.6043, 0.0625, 0.6422, 0.03125, 0.6422, 0.03125, 0.6043, 0.03125, 0.6043, 0.03125, 0.6422, 0.0, 0.6422, 0.0, 0.6043, 0.03125, 0.8838, 0.03125, 0.9263, 0.0, 0.9263, 0.0, 0.8838, 0.0625, 0.8838, 0.0625, 0.9263, 0.03125, 0.9263, 0.03125, 0.8838, 0.09375, 0.8838, 0.09375, 0.9263, 0.0625, 0.9263, 0.0625, 0.8838, 0.125, 0.8838, 0.125, 0.9263, 0.09375, 0.9263, 0.09375, 0.8838, 0.1562, 0.8838, 0.1562, 0.9263, 0.125, 0.9263, 0.125, 0.8838, 0.1875, 0.8838, 0.1875, 0.9263, 0.1562, 0.9263, 0.1562, 0.8838, 0.2188, 0.8838, 0.2188, 0.9263, 0.1875, 0.9263, 0.1875, 0.8838, 0.25, 0.8838, 0.25, 0.9263, 0.2188, 0.9263, 0.2188, 0.8838, 0.2812, 0.8838, 0.2812, 0.9263, 0.25, 0.9263, 0.25, 0.8838, 0.3125, 0.8838, 0.3125, 0.9263, 0.2812, 0.9263, 0.2812, 0.8838, 0.3438, 0.8838, 0.3438, 0.9263, 0.3125, 0.9263, 0.3125, 0.8838, 0.375, 0.8838, 0.375, 0.9263, 0.3438, 0.9263, 0.3438, 0.8838, 0.4062, 0.8838, 0.4062, 0.9263, 0.375, 0.9263, 0.375, 0.8838, 0.4375, 0.8838, 0.4375, 0.9263, 0.4062, 0.9263, 0.4062, 0.8838, 0.4688, 0.8838, 0.4688, 0.9263, 0.4375, 0.9263, 0.4375, 0.8838, 0.5, 0.8838, 0.5, 0.9263, 0.4688, 0.9263, 0.4688, 0.8838, 0.5312, 0.8838, 0.5312, 0.9263, 0.5, 0.9263, 0.5, 0.8838, 0.5625, 0.8838, 0.5625, 0.9263, 0.5312, 0.9263, 0.5312, 0.8838, 0.5938, 0.8838, 0.5938, 0.9263, 0.5625, 0.9263, 0.5625, 0.8838, 0.625, 0.8838, 0.625, 0.9263, 0.5938, 0.9263, 0.5938, 0.8838, 0.6562, 0.8838, 0.6562, 0.9263, 0.625, 0.9263, 0.625, 0.8838, 0.6875, 0.8838, 0.6875, 0.9263, 0.6562, 0.9263, 0.6562, 0.8838, 0.7188, 0.8838, 0.7188, 0.9263, 0.6875, 0.9263, 0.6875, 0.8838, 0.75, 0.8838, 0.75, 0.9263, 0.7188, 0.9263, 0.7188, 0.8838, 0.7812, 0.8838, 0.7812, 0.9263, 0.75, 0.9263, 0.75, 0.8838, 0.8125, 0.8838, 0.8125, 0.9263, 0.7812, 0.9263, 0.7812, 0.8838, 0.8438, 0.8838, 0.8438, 0.9263, 0.8125, 0.9263, 0.8125, 0.8838, 0.875, 0.8838, 0.875, 0.9263, 0.8438, 0.9263, 0.8438, 0.8838, 0.9062, 0.8838, 0.9062, 0.9263, 0.875, 0.9263, 0.875, 0.8838, 0.9375, 0.8838, 0.9375, 0.9263, 0.9062, 0.9263, 0.9062, 0.8838, 0.9688, 0.8838, 0.9688, 0.9263, 0.9375, 0.9263, 0.9375, 0.8838, 1.0, 0.8838, 1.0, 0.9263, 0.9688, 0.9263, 0.9688, 0.8838, 0.03125, 0.5, 0.03125, 0.503, 0.0, 0.503, 0.0, 0.5, 0.0625, 0.5, 0.0625, 0.503, 0.03125, 0.503, 0.03125, 0.5, 0.09375, 0.5, 0.09375, 0.503, 0.0625, 0.503, 0.0625, 0.5, 0.125, 0.5, 0.125, 0.503, 0.09375, 0.503, 0.09375, 0.5, 0.1562, 0.5, 0.1562, 0.503, 0.125, 0.503, 0.125, 0.5, 0.1875, 0.5, 0.1875, 0.503, 0.1562, 0.503, 0.1562, 0.5, 0.2188, 0.5, 0.2188, 0.503, 0.1875, 0.503, 0.1875, 0.5, 0.25, 0.5, 0.25, 0.503, 0.2188, 0.503, 0.2188, 0.5, 0.2812, 0.5, 0.2812, 0.503, 0.25, 0.503, 0.25, 0.5, 0.3125, 0.5, 0.3125, 0.503, 0.2812, 0.503, 0.2812, 0.5, 0.3438, 0.5, 0.3438, 0.503, 0.3125, 0.503, 0.3125, 0.5, 0.375, 0.5, 0.375, 0.503, 0.3438, 0.503, 0.3438, 0.5, 0.4062, 0.5, 0.4062, 0.503, 0.375, 0.503, 0.375, 0.5, 0.4375, 0.5, 0.4375, 0.503, 0.4062, 0.503, 0.4062, 0.5, 0.4688, 0.5, 0.4688, 0.503, 0.4375, 0.503, 0.4375, 0.5, 0.5, 0.5, 0.5, 0.503, 0.4688, 0.503, 0.4688, 0.5, 0.5312, 0.5, 0.5312, 0.503, 0.5, 0.503, 0.5, 0.5, 0.5625, 0.5, 0.5625, 0.503, 0.5312, 0.503, 0.5312, 0.5, 0.5938, 0.5, 0.5938, 0.503, 0.5625, 0.503, 0.5625, 0.5, 0.625, 0.5, 0.625, 0.503, 0.5938, 0.503, 0.5938, 0.5, 0.6562, 0.5, 0.6562, 0.503, 0.625, 0.503, 0.625, 0.5, 0.6875, 0.5, 0.6875, 0.503, 0.6562, 0.503, 0.6562, 0.5, 0.7188, 0.5, 0.7188, 0.503, 0.6875, 0.503, 0.6875, 0.5, 0.75, 0.5, 0.75, 0.503, 0.7188, 0.503, 0.7188, 0.5, 0.7812, 0.5, 0.7812, 0.503, 0.75, 0.503, 0.75, 0.5, 0.8125, 0.5, 0.8125, 0.503, 0.7812, 0.503, 0.7812, 0.5, 0.8438, 0.5, 0.8438, 0.503, 0.8125, 0.503, 0.8125, 0.5, 0.875, 0.5, 0.875, 0.503, 0.8438, 0.503, 0.8438, 0.5, 0.9062, 0.5, 0.9062, 0.503, 0.875, 0.503, 0.875, 0.5, 0.9375, 0.5, 0.9375, 0.503, 0.9062, 0.503, 0.9062, 0.5, 0.9688, 0.5, 0.9688, 0.503, 0.9375, 0.503, 0.9375, 0.5, 1.0, 0.5, 1.0, 0.503, 0.9688, 0.503, 0.9688, 0.5, 0.03125, 0.5124, 0.03125, 0.5171, 0.0, 0.5171, 0.0, 0.5124, 0.0625, 0.5124, 0.0625, 0.5171, 0.03125, 0.5171, 0.03125, 0.5124, 0.09375, 0.5124, 0.09375, 0.5171, 0.0625, 0.5171, 0.0625, 0.5124, 0.125, 0.5124, 0.125, 0.5171, 0.09375, 0.5171, 0.09375, 0.5124, 0.1562, 0.5124, 0.1562, 0.5171, 0.125, 0.5171, 0.125, 0.5124, 0.1875, 0.5124, 0.1875, 0.5171, 0.1562, 0.5171, 0.1562, 0.5124, 0.2188, 0.5124, 0.2188, 0.5171, 0.1875, 0.5171, 0.1875, 0.5124, 0.25, 0.5124, 0.25, 0.5171, 0.2188, 0.5171, 0.2188, 0.5124, 0.2812, 0.5124, 0.2812, 0.5171, 0.25, 0.5171, 0.25, 0.5124, 0.3125, 0.5124, 0.3125, 0.5171, 0.2812, 0.5171, 0.2812, 0.5124, 0.3438, 0.5124, 0.3438, 0.5171, 0.3125, 0.5171, 0.3125, 0.5124, 0.375, 0.5124, 0.375, 0.5171, 0.3438, 0.5171, 0.3438, 0.5124, 0.4062, 0.5124, 0.4062, 0.5171, 0.375, 0.5171, 0.375, 0.5124, 0.4375, 0.5124, 0.4375, 0.5171, 0.4062, 0.5171, 0.4062, 0.5124, 0.4687, 0.5124, 0.4688, 0.5171, 0.4375, 0.5171, 0.4375, 0.5124, 0.5, 0.5124, 0.5, 0.5171, 0.4688, 0.5171, 0.4687, 0.5124, 0.5312, 0.5124, 0.5312, 0.5171, 0.5, 0.5171, 0.5, 0.5124, 0.5625, 0.5124, 0.5625, 0.5171, 0.5312, 0.5171, 0.5312, 0.5124, 0.5938, 0.5124, 0.5938, 0.5171, 0.5625, 0.5171, 0.5625, 0.5124, 0.625, 0.5124, 0.625, 0.5171, 0.5938, 0.5171, 0.5938, 0.5124, 0.6562, 0.5124, 0.6562, 0.5171, 0.625, 0.5171, 0.625, 0.5124, 0.6875, 0.5124, 0.6875, 0.5171, 0.6562, 0.5171, 0.6562, 0.5124, 0.7188, 0.5124, 0.7188, 0.5171, 0.6875, 0.5171, 0.6875, 0.5124, 0.75, 0.5124, 0.75, 0.5171, 0.7188, 0.5171, 0.7188, 0.5124, 0.7812, 0.5124, 0.7812, 0.5171, 0.75, 0.5171, 0.75, 0.5124, 0.8125, 0.5124, 0.8125, 0.5171, 0.7812, 0.5171, 0.7812, 0.5124, 0.8437, 0.5124, 0.8438, 0.5171, 0.8125, 0.5171, 0.8125, 0.5124, 0.875, 0.5124, 0.875, 0.5171, 0.8438, 0.5171, 0.8437, 0.5124, 0.9062, 0.5124, 0.9062, 0.5171, 0.875, 0.5171, 0.875, 0.5124, 0.9375, 0.5124, 0.9375, 0.5171, 0.9062, 0.5171, 0.9062, 0.5124, 0.9688, 0.5124, 0.9688, 0.5171, 0.9375, 0.5171, 0.9375, 0.5124, 1.0, 0.5124, 1.0, 0.5171, 0.9688, 0.5171, 0.9688, 0.5124, 1.0, 0.503, 1.0, 0.5077, 0.9688, 0.5077, 0.9688, 0.503, 1.0, 0.5077, 1.0, 0.5124, 0.9688, 0.5124, 0.9688, 0.5077, 0.9688, 0.503, 0.9688, 0.5077, 0.9375, 0.5077, 0.9375, 0.503, 0.9688, 0.5077, 0.9688, 0.5124, 0.9375, 0.5124, 0.9375, 0.5077, 0.9375, 0.503, 0.9375, 0.5077, 0.9062, 0.5077, 0.9062, 0.503, 0.9375, 0.5077, 0.9375, 0.5124, 0.9062, 0.5124, 0.9062, 0.5077, 0.9062, 0.503, 0.9062, 0.5077, 0.875, 0.5077, 0.875, 0.503, 0.9062, 0.5077, 0.9062, 0.5124, 0.875, 0.5124, 0.875, 0.5077, 0.875, 0.503, 0.875, 0.5077, 0.8438, 0.5077, 0.8438, 0.503, 0.875, 0.5077, 0.875, 0.5124, 0.8437, 0.5124, 0.8438, 0.5077, 0.8438, 0.503, 0.8438, 0.5077, 0.8125, 0.5077, 0.8125, 0.503, 0.8438, 0.5077, 0.8437, 0.5124, 0.8125, 0.5124, 0.8125, 0.5077, 0.8125, 0.503, 0.8125, 0.5077, 0.7812, 0.5077, 0.7812, 0.503, 0.8125, 0.5077, 0.8125, 0.5124, 0.7812, 0.5124, 0.7812, 0.5077, 0.7812, 0.503, 0.7812, 0.5077, 0.75, 0.5077, 0.75, 0.503, 0.7812, 0.5077, 0.7812, 0.5124, 0.75, 0.5124, 0.75, 0.5077, 0.75, 0.503, 0.75, 0.5077, 0.7188, 0.5077, 0.7188, 0.503, 0.75, 0.5077, 0.75, 0.5124, 0.7188, 0.5124, 0.7188, 0.5077, 0.7188, 0.503, 0.7188, 0.5077, 0.6875, 0.5077, 0.6875, 0.503, 0.7188, 0.5077, 0.7188, 0.5124, 0.6875, 0.5124, 0.6875, 0.5077, 0.6875, 0.503, 0.6875, 0.5077, 0.6562, 0.5077, 0.6562, 0.503, 0.6875, 0.5077, 0.6875, 0.5124, 0.6562, 0.5124, 0.6562, 0.5077, 0.6562, 0.503, 0.6562, 0.5077, 0.625, 0.5077, 0.625, 0.503, 0.6562, 0.5077, 0.6562, 0.5124, 0.625, 0.5124, 0.625, 0.5077, 0.625, 0.503, 0.625, 0.5077, 0.5938, 0.5077, 0.5938, 0.503, 0.625, 0.5077, 0.625, 0.5124, 0.5938, 0.5124, 0.5938, 0.5077, 0.5938, 0.503, 0.5938, 0.5077, 0.5625, 0.5077, 0.5625, 0.503, 0.5938, 0.5077, 0.5938, 0.5124, 0.5625, 0.5124, 0.5625, 0.5077, 0.5625, 0.503, 0.5625, 0.5077, 0.5312, 0.5077, 0.5312, 0.503, 0.5625, 0.5077, 0.5625, 0.5124, 0.5312, 0.5124, 0.5312, 0.5077, 0.5312, 0.503, 0.5312, 0.5077, 0.5, 0.5077, 0.5, 0.503, 0.5312, 0.5077, 0.5312, 0.5124, 0.5, 0.5124, 0.5, 0.5077, 0.5, 0.503, 0.5, 0.5077, 0.4688, 0.5077, 0.4688, 0.503, 0.5, 0.5077, 0.5, 0.5124, 0.4687, 0.5124, 0.4688, 0.5077, 0.4688, 0.503, 0.4688, 0.5077, 0.4375, 0.5077, 0.4375, 0.503, 0.4688, 0.5077, 0.4687, 0.5124, 0.4375, 0.5124, 0.4375, 0.5077, 0.4375, 0.503, 0.4375, 0.5077, 0.4062, 0.5077, 0.4062, 0.503, 0.4375, 0.5077, 0.4375, 0.5124, 0.4062, 0.5124, 0.4062, 0.5077, 0.4062, 0.503, 0.4062, 0.5077, 0.375, 0.5077, 0.375, 0.503, 0.4062, 0.5077, 0.4062, 0.5124, 0.375, 0.5124, 0.375, 0.5077, 0.375, 0.503, 0.375, 0.5077, 0.3438, 0.5077, 0.3438, 0.503, 0.375, 0.5077, 0.375, 0.5124, 0.3438, 0.5124, 0.3438, 0.5077, 0.3438, 0.503, 0.3438, 0.5077, 0.3125, 0.5077, 0.3125, 0.503, 0.3438, 0.5077, 0.3438, 0.5124, 0.3125, 0.5124, 0.3125, 0.5077, 0.3125, 0.503, 0.3125, 0.5077, 0.2812, 0.5077, 0.2812, 0.503, 0.3125, 0.5077, 0.3125, 0.5124, 0.2812, 0.5124, 0.2812, 0.5077, 0.2812, 0.503, 0.2812, 0.5077, 0.25, 0.5077, 0.25, 0.503, 0.2812, 0.5077, 0.2812, 0.5124, 0.25, 0.5124, 0.25, 0.5077, 0.25, 0.503, 0.25, 0.5077, 0.2188, 0.5077, 0.2188, 0.503, 0.25, 0.5077, 0.25, 0.5124, 0.2188, 0.5124, 0.2188, 0.5077, 0.2188, 0.503, 0.2188, 0.5077, 0.1875, 0.5077, 0.1875, 0.503, 0.2188, 0.5077, 0.2188, 0.5124, 0.1875, 0.5124, 0.1875, 0.5077, 0.1875, 0.503, 0.1875, 0.5077, 0.1562, 0.5077, 0.1562, 0.503, 0.1875, 0.5077, 0.1875, 0.5124, 0.1562, 0.5124, 0.1562, 0.5077, 0.1562, 0.503, 0.1562, 0.5077, 0.125, 0.5077, 0.125, 0.503, 0.1562, 0.5077, 0.1562, 0.5124, 0.125, 0.5124, 0.125, 0.5077, 0.125, 0.503, 0.125, 0.5077, 0.09375, 0.5077, 0.09375, 0.503, 0.125, 0.5077, 0.125, 0.5124, 0.09375, 0.5124, 0.09375, 0.5077, 0.09375, 0.503, 0.09375, 0.5077, 0.0625, 0.5077, 0.0625, 0.503, 0.09375, 0.5077, 0.09375, 0.5124, 0.0625, 0.5124, 0.0625, 0.5077, 0.0625, 0.503, 0.0625, 0.5077, 0.03125, 0.5077, 0.03125, 0.503, 0.0625, 0.5077, 0.0625, 0.5124, 0.03125, 0.5124, 0.03125, 0.5077, 0.03125, 0.503, 0.03125, 0.5077, 0.0, 0.5077, 0.0, 0.503, 0.03125, 0.5077, 0.03125, 0.5124, 0.0, 0.5124, 0.0, 0.5077, 0.03125, 0.5171, 0.03125, 0.5224, 0.0, 0.5224, 0.0, 0.5171, 0.0625, 0.5171, 0.0625, 0.5224, 0.03125, 0.5224, 0.03125, 0.5171, 0.09375, 0.5171, 0.09375, 0.5224, 0.0625, 0.5224, 0.0625, 0.5171, 0.125, 0.5171, 0.125, 0.5224, 0.09375, 0.5224, 0.09375, 0.5171, 0.1562, 0.5171, 0.1562, 0.5224, 0.125, 0.5224, 0.125, 0.5171, 0.1875, 0.5171, 0.1875, 0.5224, 0.1562, 0.5224, 0.1562, 0.5171, 0.2188, 0.5171, 0.2188, 0.5224, 0.1875, 0.5224, 0.1875, 0.5171, 0.25, 0.5171, 0.25, 0.5224, 0.2188, 0.5224, 0.2188, 0.5171, 0.2812, 0.5171, 0.2812, 0.5224, 0.25, 0.5224, 0.25, 0.5171, 0.3125, 0.5171, 0.3125, 0.5224, 0.2812, 0.5224, 0.2812, 0.5171, 0.3438, 0.5171, 0.3438, 0.5224, 0.3125, 0.5224, 0.3125, 0.5171, 0.375, 0.5171, 0.375, 0.5224, 0.3438, 0.5224, 0.3438, 0.5171, 0.4062, 0.5171, 0.4062, 0.5224, 0.375, 0.5224, 0.375, 0.5171, 0.4375, 0.5171, 0.4375, 0.5224, 0.4062, 0.5224, 0.4062, 0.5171, 0.4688, 0.5171, 0.4688, 0.5224, 0.4375, 0.5224, 0.4375, 0.5171, 0.5, 0.5171, 0.5, 0.5224, 0.4688, 0.5224, 0.4688, 0.5171, 0.5312, 0.5171, 0.5312, 0.5224, 0.5, 0.5224, 0.5, 0.5171, 0.5625, 0.5171, 0.5625, 0.5224, 0.5312, 0.5224, 0.5312, 0.5171, 0.5938, 0.5171, 0.5938, 0.5224, 0.5625, 0.5224, 0.5625, 0.5171, 0.625, 0.5171, 0.625, 0.5224, 0.5938, 0.5224, 0.5938, 0.5171, 0.6562, 0.5171, 0.6562, 0.5224, 0.625, 0.5224, 0.625, 0.5171, 0.6875, 0.5171, 0.6875, 0.5224, 0.6562, 0.5224, 0.6562, 0.5171, 0.7188, 0.5171, 0.7188, 0.5224, 0.6875, 0.5224, 0.6875, 0.5171, 0.75, 0.5171, 0.75, 0.5224, 0.7188, 0.5224, 0.7188, 0.5171, 0.7812, 0.5171, 0.7812, 0.5224, 0.75, 0.5224, 0.75, 0.5171, 0.8125, 0.5171, 0.8125, 0.5224, 0.7812, 0.5224, 0.7812, 0.5171, 0.8438, 0.5171, 0.8438, 0.5224, 0.8125, 0.5224, 0.8125, 0.5171, 0.875, 0.5171, 0.875, 0.5224, 0.8438, 0.5224, 0.8438, 0.5171, 0.9062, 0.5171, 0.9062, 0.5224, 0.875, 0.5224, 0.875, 0.5171, 0.9375, 0.5171, 0.9375, 0.5224, 0.9062, 0.5224, 0.9062, 0.5171, 0.9688, 0.5171, 0.9688, 0.5224, 0.9375, 0.5224, 0.9375, 0.5171, 1.0, 0.5171, 1.0, 0.5224, 0.9688, 0.5224, 0.9688, 0.5171])
me_cylinder.materials.append(mat_main)
me_cylinder.materials.append(mat_white)
me_cylinder.use_remesh_fix_poles = True
me_cylinder.use_remesh_preserve_attributes = False
me_cylinder.use_mirror_vertex_groups = False
me_cylinder.update()
me_cube_001 = bpy.data.meshes.new('Cube.001')
me_cube_001.from_pydata([(-0.5061, -0.1381, -0.005), (-0.5061, -0.1381, 0.005), (-0.5061, 0.1381, -0.005), (-0.5061, 0.1381, 0.005), (-0.3774, -0.1381, -0.005), (-0.3774, -0.1381, 0.005), (-0.3774, 0.1381, -0.005), (-0.3774, 0.1381, 0.005), (-0.5291, 0.07884, -0.01), (-0.5291, -0.07884, -0.01), (-0.5291, -0.07884, 0.01), (-0.5291, 0.07884, 0.01), (-0.3569, -0.07884, -0.01), (-0.3569, 0.07884, -0.01), (-0.3569, 0.07884, 0.01), (-0.3569, -0.07884, 0.01), (-0.4935, 0.05784, -0.01), (-0.4935, -0.05784, -0.01), (-0.4935, -0.05784, 0.01), (-0.4935, 0.05784, 0.01), (-0.3518, -0.05784, -0.01), (-0.3518, 0.05784, -0.01), (-0.3518, 0.05784, 0.01), (-0.3518, -0.05784, 0.01)], [], [(8, 11, 3, 2), (2, 3, 7, 6), (12, 15, 5, 4), (4, 5, 1, 0), (9, 12, 4, 0), (15, 10, 1, 5), (7, 3, 11, 14), (23, 18, 10, 15), (2, 6, 13, 8), (17, 20, 12, 9), (6, 7, 14, 13), (20, 23, 15, 12), (0, 1, 10, 9), (16, 19, 11, 8), (9, 10, 18, 17), (17, 18, 19, 16), (13, 14, 22, 21), (21, 22, 23, 20), (8, 13, 21, 16), (16, 21, 20, 17), (14, 11, 19, 22), (22, 19, 18, 23)])
me_cube_001.polygons.foreach_set('use_smooth', [True] * 22)
_uv = me_cube_001.uv_layers.new(name='UVMap')
_uv.uv.foreach_set('vector', [0.375, 0.1667, 0.625, 0.1667, 0.625, 0.25, 0.375, 0.25, 0.375, 0.25, 0.625, 0.25, 0.625, 0.5, 0.375, 0.5, 0.375, 0.6667, 0.625, 0.6667, 0.625, 0.75, 0.375, 0.75, 0.375, 0.75, 0.625, 0.75, 0.625, 1.0, 0.375, 1.0, 0.125, 0.6667, 0.375, 0.6667, 0.375, 0.75, 0.125, 0.75, 0.625, 0.6667, 0.875, 0.6667, 0.875, 0.75, 0.625, 0.75, 0.625, 0.5, 0.875, 0.5, 0.875, 0.5833, 0.625, 0.5833, 0.625, 0.6389, 0.875, 0.6389, 0.875, 0.6667, 0.625, 0.6667, 0.125, 0.5, 0.375, 0.5, 0.375, 0.5833, 0.125, 0.5833, 0.125, 0.6389, 0.375, 0.6389, 0.375, 0.6667, 0.125, 0.6667, 0.375, 0.5, 0.625, 0.5, 0.625, 0.5833, 0.375, 0.5833, 0.375, 0.6389, 0.625, 0.6389, 0.625, 0.6667, 0.375, 0.6667, 0.375, 0.0, 0.625, 0.0, 0.625, 0.08333, 0.375, 0.08333, 0.375, 0.1389, 0.625, 0.1389, 0.625, 0.1667, 0.375, 0.1667, 0.375, 0.08333, 0.625, 0.08333, 0.625, 0.1111, 0.375, 0.1111, 0.375, 0.1111, 0.625, 0.1111, 0.625, 0.1389, 0.375, 0.1389, 0.375, 0.5833, 0.625, 0.5833, 0.625, 0.6111, 0.375, 0.6111, 0.375, 0.6111, 0.625, 0.6111, 0.625, 0.6389, 0.375, 0.6389, 0.125, 0.5833, 0.375, 0.5833, 0.375, 0.6111, 0.125, 0.6111, 0.125, 0.6111, 0.375, 0.6111, 0.375, 0.6389, 0.125, 0.6389, 0.625, 0.5833, 0.875, 0.5833, 0.875, 0.6111, 0.625, 0.6111, 0.625, 0.6111, 0.875, 0.6111, 0.875, 0.6389, 0.625, 0.6389])
me_cube_001.materials.append(mat_main)
me_cube_001.use_remesh_fix_poles = True
me_cube_001.use_remesh_preserve_attributes = False
me_cube_001.use_mirror_vertex_groups = False
me_cube_001.update()

# ---- objects
ob_camera = bpy.data.objects.new('Camera', cam_camera)
ob_cylinder = bpy.data.objects.new('Cylinder', me_cylinder)
ob_empty = bpy.data.objects.new('Empty', None)
ob_cube = bpy.data.objects.new('Cube', me_cube_001)
ob_cube_001 = bpy.data.objects.new('Cube.001', me_cube_001)
ob_lighting = bpy.data.objects.new('Lighting', None)

# ---- transforms, parenting, visibility, modifiers, constraints
ob_camera.location = (0.0, 0.0, 10.0)
ob_camera.lock_rotations_4d = False
ob_camera.empty_display_type = 'ARROWS'
ob_camera.color = (0.0, 0.0, 0.0, 0.0)
ob_camera.display_type = 'WIRE'
ob_camera.lineart.crease_threshold = 0.0
ob_cylinder.location = (0.0, 0.0, 0.0)
ob_cylinder.rotation_euler = (0.0, 1.571, 0.0)
ob_cylinder.lineart.crease_threshold = 0.0
_m = ob_cylinder.modifiers.new('Auto Smooth', 'NODES')
_m.node_group = ng_auto_smooth
_gi = [s.identifier for s in ng_auto_smooth.interface.items_tree if s.item_type == 'SOCKET' and s.in_out == 'INPUT']
_m[_gi[1]] = 0.5236  # Angle
ob_empty.location = (-0.04372, 0.003298, 0.0)
ob_empty.scale = (-0.27, 0.27, 0.27)
ob_empty.empty_display_type = 'IMAGE'
ob_empty.empty_display_size = 5.0
ob_empty.lineart.crease_threshold = 0.0
ob_cube.location = (0.01082, 0.0, 0.0)
ob_cube.lineart.crease_threshold = 0.0
_m = ob_cube.modifiers.new('Auto Smooth', 'NODES')
_m.node_group = ng_auto_smooth
_gi = [s.identifier for s in ng_auto_smooth.interface.items_tree if s.item_type == 'SOCKET' and s.in_out == 'INPUT']
_m[_gi[1]] = 0.5236  # Angle
ob_cube_001.location = (0.01082, 0.0, 0.0)
ob_cube_001.rotation_euler = (1.571, -0.0, 0.0)
ob_cube_001.lineart.crease_threshold = 0.0
_m = ob_cube_001.modifiers.new('Auto Smooth', 'NODES')
_m.node_group = ng_auto_smooth
_gi = [s.identifier for s in ng_auto_smooth.interface.items_tree if s.item_type == 'SOCKET' and s.in_out == 'INPUT']
_m[_gi[1]] = 0.5236  # Angle
ob_lighting.location = (0.0, 0.0, 0.0)

# ---- collection membership
col_collection.objects.link(ob_camera)
col_collection.objects.link(ob_cylinder)
col_collection.objects.link(ob_empty)
col_collection.objects.link(ob_cube)
col_collection.objects.link(ob_cube_001)
col_collection.objects.link(ob_lighting)

# ---- scene / render settings (as saved in the file)
scene.camera = ob_camera
scene.frame_start = 1; scene.frame_end = 250; scene.frame_set(1)
scene.render.engine = 'CYCLES'
scene.render.resolution_x = 128
scene.render.resolution_y = 34
scene.render.film_transparent = True
scene.cycles.samples = 128
scene.cycles.sampling_pattern = 'TABULATED_SOBOL'
scene.cycles.use_adaptive_sampling = False
scene.cycles.use_light_tree = False
scene.view_settings.view_transform = 'Filmic'
bpy.context.view_layer.update()

# ---- added for rendering (the .blend has no usable light): sun
light_auto_sun = bpy.data.lights.new('AutoSun', 'SUN')
light_auto_sun.energy = 3.0
light_auto_sun.angle = 0.0523599
ob_auto_sun = bpy.data.objects.new('AutoSun', light_auto_sun)
scene.collection.objects.link(ob_auto_sun)
ob_auto_sun.rotation_euler = (0.872665, 0.174533, 0.523599)
bpy.context.view_layer.update()
